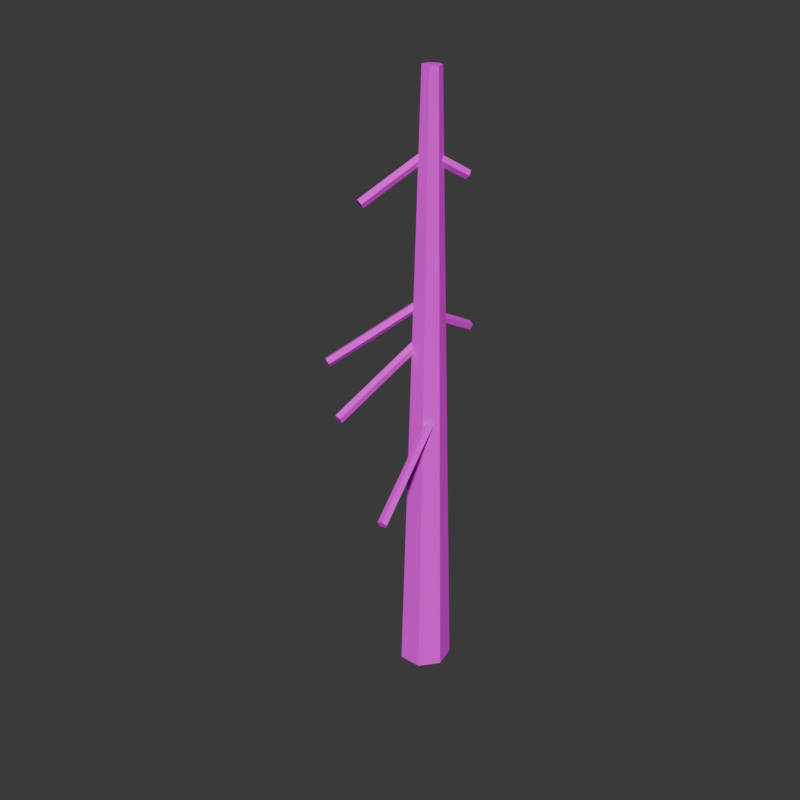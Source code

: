 # Source: snow_snag.blend  (saved by Blender 5.4.1; exported with 4.5.12 LTS)
import bpy
from mathutils import Matrix  # noqa: F401  (used for matrix-valued properties, if any)

bpy.ops.wm.read_factory_settings(use_empty=True)
scene = bpy.context.scene
scene.name = 'Scene'

# ---- images (referenced by path relative to the original .blend; pixels are not part of the script)
import os
ASSET_DIR = os.environ.get("B2B_ASSET_DIR", "")  # directory of the original .blend (textures are referenced by path, not embedded)
HERE = os.path.dirname(os.path.abspath(__file__))  # packed textures are extracted next to this script under _unpacked/

def load_image(name, relpath, width, height, colorspace="sRGB"):
    """Load a texture the original file referenced (path relative to the .blend, or extracted next to this script)."""
    p = next((c for c in (os.path.join(HERE, relpath), os.path.join(ASSET_DIR, relpath)) if relpath and os.path.exists(c)), "")
    if p:
        img = bpy.data.images.load(p, check_existing=True)
        img.name = name
    else:  # same state as the original file: an image datablock whose file is absent (Cycles renders it pink)
        img = bpy.data.images.new(name, width, height)
        img.source = "FILE"
        img.filepath = "//" + (relpath or name)
    img.colorspace_settings.name = colorspace
    return img
img_snow_snag_wood = load_image('snow_snag_wood', 'snow_snag_wood.png', 1024, 1024, 'sRGB')

# ---- materials (node trees are filled in below, after node groups)
mat_snow_snag_wood = bpy.data.materials.new('snow_snag_wood')

# ---- material node trees
mat_snow_snag_wood.use_nodes = True; mat_snow_snag_wood.node_tree.nodes.clear()
_N = mat_snow_snag_wood.node_tree.nodes; _L = mat_snow_snag_wood.node_tree.links
n0 = _N.new('ShaderNodeBsdfPrincipled'); n0.name = 'Principled BSDF'; n0.location = (-200, 100)
n0.inputs[2].default_value = 1.0
n0.inputs[10].default_value = 0.005
n1 = _N.new('ShaderNodeOutputMaterial'); n1.name = 'Material Output'; n1.location = (200, 100)
n2 = _N.new('ShaderNodeTexImage'); n2.name = 'Image Texture'; n2.location = (0, 0)
n2.image = img_snow_snag_wood
n2.interpolation = 'Closest'
_L.new(n0.outputs[0], n1.inputs[0])
_L.new(n2.outputs[0], n0.inputs[0])
n1.is_active_output = True

# ---- world
world_w = bpy.data.worlds.new('w'); scene.world = world_w
world_w.use_nodes = True; world_w.node_tree.nodes.clear()
_N = world_w.node_tree.nodes; _L = world_w.node_tree.links
n0 = _N.new('ShaderNodeBackground'); n0.name = 'Background'; n0.location = (-200, 100)
n0.inputs[0].default_value = (0.05, 0.05, 0.05, 1.0)
n1 = _N.new('ShaderNodeOutputWorld'); n1.name = 'World Output'; n1.location = (200, 100)
_L.new(n0.outputs[0], n1.inputs[0])
n1.is_active_output = True
world_w.color = (0.25, 0.24, 0.22)

# ---- meshes
me_snow_snag = bpy.data.meshes.new('snow_snag')
me_snow_snag.from_pydata([(0.1164, 0.4138, 0.0), (0.1164, 0.2708, 5.0), (0.2884, 0.331, 0.0), (0.1766, 0.2418, 5.0), (0.3309, 0.1449, 0.0), (0.1915, 0.1767, 5.0), (0.2119, -0.004398, 0.0), (0.1498, 0.1244, 5.0), (0.02098, -0.004398, 0.0), (0.08303, 0.1244, 5.0), (-0.09805, 0.1449, 0.0), (0.04137, 0.1767, 5.0), (-0.05557, 0.331, 0.0), (0.05623, 0.2418, 5.0), (-0.4248, -0.3331, 2.815), (0.04069, 0.2532, 3.255), (-0.3851, -0.3534, 2.8), (0.08039, 0.2328, 3.24), (-0.3732, -0.3864, 2.831), (0.09233, 0.1998, 3.272), (-0.4055, -0.3864, 2.865), (0.06001, 0.1998, 3.306), (-0.4374, -0.3534, 2.855), (0.0281, 0.2328, 3.296), (0.1332, 0.6983, 2.974), (0.1198, 0.2143, 3.221), (0.1725, 0.6858, 2.952), (0.1592, 0.2017, 3.198), (0.1601, 0.6654, 2.911), (0.1468, 0.1814, 3.158), (0.1132, 0.6654, 2.908), (0.09984, 0.1814, 3.155), (0.0965, 0.6858, 2.947), (0.08318, 0.2017, 3.194), (-0.1713, -0.2331, 4.06), (0.05294, 0.2333, 4.361), (-0.128, -0.2504, 4.055), (0.09631, 0.216, 4.355), (-0.1188, -0.2784, 4.092), (0.1055, 0.188, 4.392), (-0.1564, -0.2784, 4.12), (0.06784, 0.188, 4.42), (-0.1889, -0.2504, 4.1), (0.03534, 0.216, 4.401), (-0.1065, -0.5753, 2.512), (0.05234, 0.2189, 2.947), (-0.06261, -0.5892, 2.522), (0.09627, 0.2049, 2.957), (-0.063, -0.6117, 2.563), (0.09587, 0.1824, 2.998), (-0.1072, -0.6117, 2.579), (0.0517, 0.1824, 3.014), (-0.1341, -0.5892, 2.548), (0.0248, 0.2049, 2.983), (0.4119, -0.6605, 1.839), (0.1959, 0.2237, 2.336), (0.4374, -0.675, 1.875), (0.2214, 0.2093, 2.373), (0.4089, -0.6983, 1.904), (0.1929, 0.1859, 2.402), (0.3658, -0.6983, 1.886), (0.1498, 0.1859, 2.383), (0.3676, -0.675, 1.845), (0.1516, 0.2093, 2.342), (0.2566, 0.446, 4.251), (0.12, 0.2115, 4.41), (0.2989, 0.4276, 4.26), (0.1623, 0.1931, 4.419), (0.3095, 0.3978, 4.225), (0.173, 0.1632, 4.385), (0.2738, 0.3978, 4.195), (0.1373, 0.1632, 4.354), (0.2411, 0.4276, 4.21), (0.1045, 0.1931, 4.37)], [], [(0, 1, 3, 2), (2, 3, 5, 4), (4, 5, 7, 6), (6, 7, 9, 8), (8, 9, 11, 10), (3, 1, 13, 11, 9, 7, 5), (10, 11, 13, 12), (12, 13, 1, 0), (0, 2, 4, 6, 8, 10, 12), (14, 15, 17, 16), (16, 17, 19, 18), (18, 19, 21, 20), (17, 15, 23, 21, 19), (20, 21, 23, 22), (22, 23, 15, 14), (14, 16, 18, 20, 22), (24, 25, 27, 26), (26, 27, 29, 28), (28, 29, 31, 30), (27, 25, 33, 31, 29), (30, 31, 33, 32), (32, 33, 25, 24), (24, 26, 28, 30, 32), (34, 35, 37, 36), (36, 37, 39, 38), (38, 39, 41, 40), (37, 35, 43, 41, 39), (40, 41, 43, 42), (42, 43, 35, 34), (34, 36, 38, 40, 42), (44, 45, 47, 46), (46, 47, 49, 48), (48, 49, 51, 50), (47, 45, 53, 51, 49), (50, 51, 53, 52), (52, 53, 45, 44), (44, 46, 48, 50, 52), (54, 55, 57, 56), (56, 57, 59, 58), (58, 59, 61, 60), (57, 55, 63, 61, 59), (60, 61, 63, 62), (62, 63, 55, 54), (54, 56, 58, 60, 62), (64, 65, 67, 66), (66, 67, 69, 68), (68, 69, 71, 70), (67, 65, 73, 71, 69), (70, 71, 73, 72), (72, 73, 65, 64), (64, 66, 68, 70, 72)])
_uv = me_snow_snag.uv_layers.new(name='UVMap')
_uv.uv.foreach_set('vector', [0.2265, 0.8216, 0.2265, 0.005797, 0.2394, 0.004105, 0.2635, 0.8168, 0.0804, 0.9951, 0.108, 0.004105, 0.1163, 0.004372, 0.104, 0.9959, 0.104, 0.9959, 0.1163, 0.004372, 0.1295, 0.004372, 0.1418, 0.9959, 0.1501, 0.8558, 0.1671, 0.006986, 0.1791, 0.004105, 0.1843, 0.8476, 0.1843, 0.8476, 0.1791, 0.004105, 0.191, 0.006986, 0.2182, 0.8558, 0.3984, 0.4143, 0.3927, 0.4263, 0.3798, 0.4292, 0.3694, 0.421, 0.3694, 0.4077, 0.3798, 0.3995, 0.3927, 0.4024, 0.004105, 0.9954, 0.02554, 0.004105, 0.03777, 0.004135, 0.03907, 0.9955, 0.03907, 0.9955, 0.03777, 0.004135, 0.04937, 0.004105, 0.07219, 0.9954, 0.2914, 0.8544, 0.2914, 0.8922, 0.2682, 0.9147, 0.2393, 0.9051, 0.2265, 0.8704, 0.2393, 0.837, 0.2682, 0.8298, 0.3228, 0.3658, 0.3228, 0.1948, 0.332, 0.195, 0.332, 0.366, 0.2996, 0.39, 0.2996, 0.2178, 0.3067, 0.2179, 0.3067, 0.39, 0.3067, 0.39, 0.3067, 0.2179, 0.3146, 0.2178, 0.3146, 0.39, 0.3747, 0.7693, 0.3694, 0.7624, 0.3747, 0.7549, 0.3834, 0.7571, 0.3834, 0.766, 0.3551, 0.3277, 0.3551, 0.4761, 0.3461, 0.4773, 0.3461, 0.3289, 0.2996, 0.9303, 0.2996, 0.7583, 0.3089, 0.7583, 0.3089, 0.9303, 0.3781, 0.7236, 0.3694, 0.7209, 0.3694, 0.7117, 0.3781, 0.7086, 0.3836, 0.716, 0.3694, 0.2142, 0.3694, 0.1171, 0.3781, 0.1186, 0.3781, 0.2157, 0.3512, 0.5835, 0.3487, 0.4934, 0.358, 0.4934, 0.3605, 0.5835, 0.3694, 0.3185, 0.3694, 0.2239, 0.3777, 0.2259, 0.3777, 0.3205, 0.3487, 0.4934, 0.3461, 0.4885, 0.3538, 0.4855, 0.3612, 0.4885, 0.358, 0.4934, 0.3461, 0.6883, 0.3461, 0.5946, 0.3534, 0.5917, 0.3534, 0.6854, 0.3534, 0.6854, 0.3534, 0.5917, 0.3612, 0.5942, 0.3612, 0.688, 0.3694, 0.8287, 0.3759, 0.8232, 0.3827, 0.8287, 0.3803, 0.8376, 0.3721, 0.8376, 0.3461, 0.8139, 0.3461, 0.6965, 0.3554, 0.6966, 0.3554, 0.814, 0.3228, 0.8483, 0.3228, 0.7316, 0.3306, 0.7307, 0.3306, 0.8473, 0.3306, 0.8473, 0.3306, 0.7307, 0.3379, 0.7317, 0.3379, 0.8484, 0.3835, 0.693, 0.3781, 0.7004, 0.3694, 0.6974, 0.3694, 0.6881, 0.3781, 0.6854, 0.3776, 0.004105, 0.3776, 0.1067, 0.3694, 0.1089, 0.3694, 0.006319, 0.3461, 0.9397, 0.3461, 0.8224, 0.3554, 0.8222, 0.3554, 0.9395, 0.3837, 0.6418, 0.3837, 0.6511, 0.3749, 0.654, 0.3694, 0.6464, 0.3749, 0.6389, 0.2996, 0.7501, 0.2996, 0.5705, 0.3088, 0.5703, 0.3088, 0.7499, 0.3228, 0.7224, 0.3228, 0.5547, 0.3316, 0.5535, 0.3316, 0.7212, 0.3143, 0.4, 0.3143, 0.5605, 0.3057, 0.5588, 0.3057, 0.3982, 0.3782, 0.6772, 0.3694, 0.6742, 0.3694, 0.6649, 0.3782, 0.6622, 0.3837, 0.6697, 0.3057, 0.3982, 0.3057, 0.5588, 0.2996, 0.5621, 0.2996, 0.4016, 0.3228, 0.5453, 0.3228, 0.3754, 0.3316, 0.3742, 0.3316, 0.5441, 0.3748, 0.7467, 0.3694, 0.7394, 0.3748, 0.7318, 0.3836, 0.7345, 0.3836, 0.7436, 0.3077, 0.2096, 0.3077, 0.00459, 0.3146, 0.004105, 0.3146, 0.2091, 0.3461, 0.3182, 0.3461, 0.1678, 0.3552, 0.1691, 0.3552, 0.3195, 0.3311, 0.004105, 0.3311, 0.1845, 0.3228, 0.1866, 0.3228, 0.006134, 0.3832, 0.8043, 0.3832, 0.8131, 0.3747, 0.815, 0.3694, 0.8074, 0.3747, 0.8008, 0.3461, 0.1575, 0.3461, 0.004105, 0.3549, 0.006193, 0.3549, 0.1596, 0.2996, 0.2092, 0.2996, 0.004234, 0.3077, 0.00459, 0.3077, 0.2096, 0.3771, 0.8602, 0.3694, 0.8561, 0.3694, 0.8472, 0.3771, 0.8458, 0.3819, 0.8538, 0.3694, 0.5659, 0.3694, 0.5079, 0.3787, 0.5079, 0.3787, 0.5659, 0.3694, 0.3905, 0.3694, 0.3288, 0.3771, 0.3295, 0.3771, 0.3913, 0.3771, 0.3913, 0.3771, 0.3295, 0.3845, 0.3287, 0.3845, 0.3905, 0.3768, 0.8727, 0.3768, 0.8818, 0.3722, 0.8832, 0.3694, 0.8749, 0.3722, 0.8684, 0.3694, 0.6307, 0.3694, 0.5763, 0.3776, 0.5741, 0.3776, 0.6285, 0.3694, 0.4996, 0.3694, 0.4374, 0.3787, 0.4375, 0.3787, 0.4997, 0.3776, 0.7775, 0.3827, 0.7851, 0.3776, 0.7926, 0.3694, 0.7895, 0.3694, 0.7802])
me_snow_snag.materials.append(mat_snow_snag_wood)
me_snow_snag.update()

# ---- objects
ob_snow_snag = bpy.data.objects.new('snow_snag', me_snow_snag)

# ---- transforms, parenting, visibility, modifiers, constraints
ob_snow_snag.location = (0.0, 0.0, 0.0)

# ---- collection membership
scene.collection.objects.link(ob_snow_snag)

# ---- scene / render settings (as saved in the file)
scene.frame_start = 1; scene.frame_end = 250; scene.frame_set(1)
scene.render.engine = 'CYCLES'
scene.render.resolution_x = 512
scene.render.resolution_y = 512
scene.render.bake_bias = 0.0
scene.render.bake_samples = 0
scene.render.compositor_device = 'GPU'
scene.cycles.samples = 16
scene.eevee.use_volume_custom_range = False
scene.eevee.fast_gi_thickness_near = 0.1
scene.eevee.fast_gi_thickness_far = 0.0
scene.eevee.ray_tracing_options.screen_trace_thickness = 0.1
bpy.context.view_layer.update()

# ---- added for rendering (the .blend has no active camera and no usable light): camera, sun
cam_auto = bpy.data.cameras.new('AutoCamera')
cam_auto.lens = 50.0
cam_auto.sensor_width = 36.0
cam_auto.clip_end = 1000.0
ob_auto_camera = bpy.data.objects.new('AutoCamera', cam_auto)
scene.collection.objects.link(ob_auto_camera)
ob_auto_camera.location = (4.87094, -5.84513, 6.39676)
ob_auto_camera.rotation_euler = (1.09748, -7.21219e-08, 0.694738)
scene.camera = ob_auto_camera
light_auto_sun = bpy.data.lights.new('AutoSun', 'SUN')
light_auto_sun.energy = 3.0
light_auto_sun.angle = 0.0523599
ob_auto_sun = bpy.data.objects.new('AutoSun', light_auto_sun)
scene.collection.objects.link(ob_auto_sun)
ob_auto_sun.rotation_euler = (0.872665, 0.174533, 0.523599)
bpy.context.view_layer.update()
